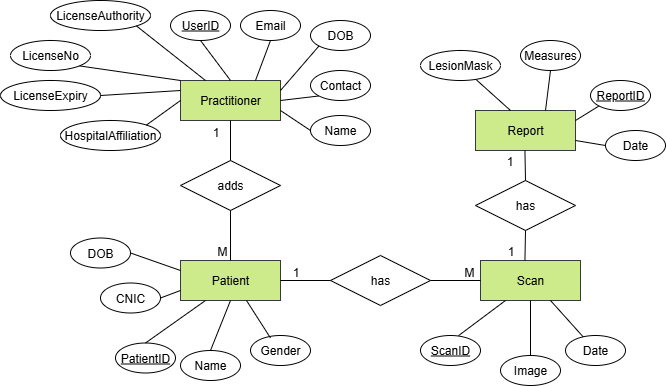

The diagram above was exported from draw.io. Its source (the exported page's mxGraphModel, read from the mxfile embedded in the PNG):
<mxGraphModel dx="1548" dy="345" grid="1" gridSize="10" guides="1" tooltips="1" connect="1" arrows="1" fold="1" page="1" pageScale="1" pageWidth="850" pageHeight="1100" math="0" shadow="0">
  <root>
    <mxCell id="0" />
    <mxCell id="1" parent="0" />
    <mxCell id="t7jgCuL_b580s5GartXg-1" value="Practitioner" style="whiteSpace=wrap;html=1;align=center;fillColor=#cdeb8b;strokeColor=#36393d;" vertex="1" parent="1">
      <mxGeometry x="150" y="80" width="100" height="40" as="geometry" />
    </mxCell>
    <mxCell id="t7jgCuL_b580s5GartXg-3" value="Report" style="whiteSpace=wrap;html=1;align=center;fillColor=#cdeb8b;strokeColor=#36393d;flipH=0;flipV=0;direction=east;" vertex="1" parent="1">
      <mxGeometry x="445" y="110" width="100" height="40" as="geometry" />
    </mxCell>
    <mxCell id="t7jgCuL_b580s5GartXg-4" value="adds" style="shape=rhombus;perimeter=rhombusPerimeter;whiteSpace=wrap;html=1;align=center;" vertex="1" parent="1">
      <mxGeometry x="150" y="160" width="100" height="50" as="geometry" />
    </mxCell>
    <mxCell id="t7jgCuL_b580s5GartXg-5" value="has" style="shape=rhombus;perimeter=rhombusPerimeter;whiteSpace=wrap;html=1;align=center;" vertex="1" parent="1">
      <mxGeometry x="300" y="255" width="100" height="50" as="geometry" />
    </mxCell>
    <mxCell id="t7jgCuL_b580s5GartXg-6" value="UserID" style="ellipse;whiteSpace=wrap;html=1;align=center;fontStyle=4;" vertex="1" parent="1">
      <mxGeometry x="140" y="10" width="60" height="30" as="geometry" />
    </mxCell>
    <mxCell id="t7jgCuL_b580s5GartXg-7" value="Email" style="ellipse;whiteSpace=wrap;html=1;align=center;" vertex="1" parent="1">
      <mxGeometry x="210" y="10" width="60" height="30" as="geometry" />
    </mxCell>
    <mxCell id="t7jgCuL_b580s5GartXg-8" value="DOB" style="ellipse;whiteSpace=wrap;html=1;align=center;" vertex="1" parent="1">
      <mxGeometry x="280" y="20" width="60" height="30" as="geometry" />
    </mxCell>
    <mxCell id="t7jgCuL_b580s5GartXg-12" value="ReportID" style="ellipse;whiteSpace=wrap;html=1;align=center;fontStyle=4;flipH=0;flipV=0;direction=east;" vertex="1" parent="1">
      <mxGeometry x="560" y="80" width="60" height="30" as="geometry" />
    </mxCell>
    <mxCell id="t7jgCuL_b580s5GartXg-13" value="Date" style="ellipse;whiteSpace=wrap;html=1;align=center;flipH=0;flipV=0;direction=east;" vertex="1" parent="1">
      <mxGeometry x="575" y="130" width="60" height="30" as="geometry" />
    </mxCell>
    <mxCell id="t7jgCuL_b580s5GartXg-14" value="Measures" style="ellipse;whiteSpace=wrap;html=1;align=center;flipH=0;flipV=0;direction=west;" vertex="1" parent="1">
      <mxGeometry x="490" y="40" width="60" height="30" as="geometry" />
    </mxCell>
    <mxCell id="t7jgCuL_b580s5GartXg-15" value="LesionMask" style="ellipse;whiteSpace=wrap;html=1;align=center;flipH=0;flipV=1;direction=west;" vertex="1" parent="1">
      <mxGeometry x="390" y="50" width="80" height="30" as="geometry" />
    </mxCell>
    <mxCell id="t7jgCuL_b580s5GartXg-16" value="Contact" style="ellipse;whiteSpace=wrap;html=1;align=center;" vertex="1" parent="1">
      <mxGeometry x="280" y="70" width="60" height="30" as="geometry" />
    </mxCell>
    <mxCell id="t7jgCuL_b580s5GartXg-18" value="" style="endArrow=none;html=1;rounded=0;entryX=0;entryY=1;entryDx=0;entryDy=0;exitX=1;exitY=0.25;exitDx=0;exitDy=0;" edge="1" parent="1" source="t7jgCuL_b580s5GartXg-1" target="t7jgCuL_b580s5GartXg-8">
      <mxGeometry width="50" height="50" relative="1" as="geometry">
        <mxPoint x="200" y="90" as="sourcePoint" />
        <mxPoint x="250" y="40" as="targetPoint" />
      </mxGeometry>
    </mxCell>
    <mxCell id="t7jgCuL_b580s5GartXg-19" value="" style="endArrow=none;html=1;rounded=0;entryX=0.5;entryY=1;entryDx=0;entryDy=0;exitX=0.75;exitY=0;exitDx=0;exitDy=0;" edge="1" parent="1" source="t7jgCuL_b580s5GartXg-1" target="t7jgCuL_b580s5GartXg-7">
      <mxGeometry width="50" height="50" relative="1" as="geometry">
        <mxPoint x="120" y="90" as="sourcePoint" />
        <mxPoint x="170" y="40" as="targetPoint" />
      </mxGeometry>
    </mxCell>
    <mxCell id="t7jgCuL_b580s5GartXg-20" value="" style="endArrow=none;html=1;rounded=0;entryX=0.5;entryY=1;entryDx=0;entryDy=0;exitX=0.5;exitY=0;exitDx=0;exitDy=0;" edge="1" parent="1" source="t7jgCuL_b580s5GartXg-1" target="t7jgCuL_b580s5GartXg-6">
      <mxGeometry width="50" height="50" relative="1" as="geometry">
        <mxPoint x="70" y="110" as="sourcePoint" />
        <mxPoint x="120" y="60" as="targetPoint" />
      </mxGeometry>
    </mxCell>
    <mxCell id="t7jgCuL_b580s5GartXg-21" value="" style="endArrow=none;html=1;rounded=0;exitX=1;exitY=0.5;exitDx=0;exitDy=0;entryX=0;entryY=1;entryDx=0;entryDy=0;" edge="1" parent="1" source="t7jgCuL_b580s5GartXg-1" target="t7jgCuL_b580s5GartXg-16">
      <mxGeometry width="50" height="50" relative="1" as="geometry">
        <mxPoint x="250" y="120" as="sourcePoint" />
        <mxPoint x="300" y="70" as="targetPoint" />
      </mxGeometry>
    </mxCell>
    <mxCell id="t7jgCuL_b580s5GartXg-25" value="" style="endArrow=none;html=1;rounded=0;" edge="1" parent="1" source="t7jgCuL_b580s5GartXg-15">
      <mxGeometry width="50" height="50" relative="1" as="geometry">
        <mxPoint x="535" y="175" as="sourcePoint" />
        <mxPoint x="480" y="110" as="targetPoint" />
      </mxGeometry>
    </mxCell>
    <mxCell id="t7jgCuL_b580s5GartXg-26" value="" style="endArrow=none;html=1;rounded=0;exitX=0.5;exitY=0;exitDx=0;exitDy=0;" edge="1" parent="1" source="t7jgCuL_b580s5GartXg-14">
      <mxGeometry width="50" height="50" relative="1" as="geometry">
        <mxPoint x="575" y="175" as="sourcePoint" />
        <mxPoint x="515" y="110" as="targetPoint" />
      </mxGeometry>
    </mxCell>
    <mxCell id="t7jgCuL_b580s5GartXg-27" value="" style="endArrow=none;html=1;rounded=0;entryX=0;entryY=1;entryDx=0;entryDy=0;exitX=1;exitY=0.25;exitDx=0;exitDy=0;" edge="1" parent="1" source="t7jgCuL_b580s5GartXg-3" target="t7jgCuL_b580s5GartXg-12">
      <mxGeometry width="50" height="50" relative="1" as="geometry">
        <mxPoint x="645" y="115" as="sourcePoint" />
        <mxPoint x="695" y="65" as="targetPoint" />
      </mxGeometry>
    </mxCell>
    <mxCell id="t7jgCuL_b580s5GartXg-28" value="" style="endArrow=none;html=1;rounded=0;exitX=0;exitY=0.5;exitDx=0;exitDy=0;" edge="1" parent="1" source="t7jgCuL_b580s5GartXg-13">
      <mxGeometry width="50" height="50" relative="1" as="geometry">
        <mxPoint x="625" y="174.99999999999955" as="sourcePoint" />
        <mxPoint x="545" y="140" as="targetPoint" />
      </mxGeometry>
    </mxCell>
    <mxCell id="t7jgCuL_b580s5GartXg-29" style="edgeStyle=none;rounded=0;orthogonalLoop=1;jettySize=auto;html=1;exitX=1;exitY=0.5;exitDx=0;exitDy=0;" edge="1" parent="1">
      <mxGeometry relative="1" as="geometry">
        <mxPoint x="385.00000000000364" y="105" as="sourcePoint" />
        <mxPoint x="385.00000000000364" y="105" as="targetPoint" />
      </mxGeometry>
    </mxCell>
    <mxCell id="t7jgCuL_b580s5GartXg-30" value="" style="endArrow=none;html=1;rounded=0;exitX=1;exitY=0.75;exitDx=0;exitDy=0;entryX=0;entryY=0.5;entryDx=0;entryDy=0;" edge="1" parent="1" source="t7jgCuL_b580s5GartXg-1" target="t7jgCuL_b580s5GartXg-31">
      <mxGeometry width="50" height="50" relative="1" as="geometry">
        <mxPoint x="260" y="130" as="sourcePoint" />
        <mxPoint x="310" y="80" as="targetPoint" />
      </mxGeometry>
    </mxCell>
    <mxCell id="t7jgCuL_b580s5GartXg-31" value="Name" style="ellipse;whiteSpace=wrap;html=1;align=center;" vertex="1" parent="1">
      <mxGeometry x="280" y="115" width="60" height="30" as="geometry" />
    </mxCell>
    <mxCell id="t7jgCuL_b580s5GartXg-32" value="" style="endArrow=none;html=1;rounded=0;exitX=0.5;exitY=0;exitDx=0;exitDy=0;entryX=0.5;entryY=1;entryDx=0;entryDy=0;" edge="1" parent="1" source="t7jgCuL_b580s5GartXg-4" target="t7jgCuL_b580s5GartXg-1">
      <mxGeometry relative="1" as="geometry">
        <mxPoint y="140" as="sourcePoint" />
        <mxPoint x="160" y="140" as="targetPoint" />
      </mxGeometry>
    </mxCell>
    <mxCell id="t7jgCuL_b580s5GartXg-33" value="1" style="resizable=0;html=1;whiteSpace=wrap;align=right;verticalAlign=bottom;" connectable="0" vertex="1" parent="t7jgCuL_b580s5GartXg-32">
      <mxGeometry x="1" relative="1" as="geometry">
        <mxPoint x="-10" y="20" as="offset" />
      </mxGeometry>
    </mxCell>
    <mxCell id="t7jgCuL_b580s5GartXg-46" value="Patient" style="whiteSpace=wrap;html=1;align=center;fillColor=#cdeb8b;strokeColor=#36393d;" vertex="1" parent="1">
      <mxGeometry x="150" y="260" width="100" height="40" as="geometry" />
    </mxCell>
    <mxCell id="t7jgCuL_b580s5GartXg-47" value="PatientID" style="ellipse;whiteSpace=wrap;html=1;align=center;fontStyle=4;" vertex="1" parent="1">
      <mxGeometry x="85" y="342.5" width="60" height="30" as="geometry" />
    </mxCell>
    <mxCell id="t7jgCuL_b580s5GartXg-49" value="Name" style="ellipse;whiteSpace=wrap;html=1;align=center;" vertex="1" parent="1">
      <mxGeometry x="150" y="350" width="60" height="30" as="geometry" />
    </mxCell>
    <mxCell id="t7jgCuL_b580s5GartXg-50" style="edgeStyle=orthogonalEdgeStyle;rounded=0;orthogonalLoop=1;jettySize=auto;html=1;exitX=0.5;exitY=1;exitDx=0;exitDy=0;" edge="1" parent="1" source="t7jgCuL_b580s5GartXg-47" target="t7jgCuL_b580s5GartXg-47">
      <mxGeometry relative="1" as="geometry" />
    </mxCell>
    <mxCell id="t7jgCuL_b580s5GartXg-51" value="" style="endArrow=none;html=1;rounded=0;exitX=0.5;exitY=0;exitDx=0;exitDy=0;entryX=0.25;entryY=1;entryDx=0;entryDy=0;" edge="1" parent="1" source="t7jgCuL_b580s5GartXg-47" target="t7jgCuL_b580s5GartXg-46">
      <mxGeometry width="50" height="50" relative="1" as="geometry">
        <mxPoint x="140" y="357.5" as="sourcePoint" />
        <mxPoint x="190" y="307.5" as="targetPoint" />
      </mxGeometry>
    </mxCell>
    <mxCell id="t7jgCuL_b580s5GartXg-52" value="" style="endArrow=none;html=1;rounded=0;exitX=0.5;exitY=0;exitDx=0;exitDy=0;entryX=0.5;entryY=1;entryDx=0;entryDy=0;" edge="1" parent="1" source="t7jgCuL_b580s5GartXg-49" target="t7jgCuL_b580s5GartXg-46">
      <mxGeometry width="50" height="50" relative="1" as="geometry">
        <mxPoint x="180" y="357.5" as="sourcePoint" />
        <mxPoint x="230" y="307.5" as="targetPoint" />
      </mxGeometry>
    </mxCell>
    <mxCell id="t7jgCuL_b580s5GartXg-54" value="M" style="resizable=0;html=1;whiteSpace=wrap;align=right;verticalAlign=bottom;" connectable="0" vertex="1" parent="1">
      <mxGeometry x="190" y="267.5" as="geometry">
        <mxPoint x="8" y="-8" as="offset" />
      </mxGeometry>
    </mxCell>
    <mxCell id="t7jgCuL_b580s5GartXg-55" value="1" style="resizable=0;html=1;whiteSpace=wrap;align=right;verticalAlign=bottom;" connectable="0" vertex="1" parent="1">
      <mxGeometry x="270" y="280" as="geometry" />
    </mxCell>
    <mxCell id="t7jgCuL_b580s5GartXg-56" value="DOB" style="ellipse;whiteSpace=wrap;html=1;align=center;" vertex="1" parent="1">
      <mxGeometry x="40" y="237.5" width="60" height="30" as="geometry" />
    </mxCell>
    <mxCell id="t7jgCuL_b580s5GartXg-57" value="CNIC" style="ellipse;whiteSpace=wrap;html=1;align=center;" vertex="1" parent="1">
      <mxGeometry x="70" y="282.5" width="60" height="30" as="geometry" />
    </mxCell>
    <mxCell id="t7jgCuL_b580s5GartXg-60" value="" style="endArrow=none;html=1;rounded=0;entryX=1;entryY=0.5;entryDx=0;entryDy=0;exitX=0;exitY=0.75;exitDx=0;exitDy=0;" edge="1" parent="1" source="t7jgCuL_b580s5GartXg-46" target="t7jgCuL_b580s5GartXg-57">
      <mxGeometry width="50" height="50" relative="1" as="geometry">
        <mxPoint x="134" y="307.5" as="sourcePoint" />
        <mxPoint x="90" y="283.5" as="targetPoint" />
      </mxGeometry>
    </mxCell>
    <mxCell id="t7jgCuL_b580s5GartXg-61" value="" style="endArrow=none;html=1;rounded=0;entryX=1;entryY=0.5;entryDx=0;entryDy=0;exitX=0;exitY=0.25;exitDx=0;exitDy=0;" edge="1" parent="1" source="t7jgCuL_b580s5GartXg-46" target="t7jgCuL_b580s5GartXg-56">
      <mxGeometry width="50" height="50" relative="1" as="geometry">
        <mxPoint x="160" y="267.5" as="sourcePoint" />
        <mxPoint x="116" y="243.5" as="targetPoint" />
      </mxGeometry>
    </mxCell>
    <mxCell id="t7jgCuL_b580s5GartXg-63" value="HospitalAffiliation" style="ellipse;whiteSpace=wrap;html=1;align=center;" vertex="1" parent="1">
      <mxGeometry x="30" y="120" width="100" height="30" as="geometry" />
    </mxCell>
    <mxCell id="t7jgCuL_b580s5GartXg-64" value="" style="endArrow=none;html=1;rounded=0;entryX=1;entryY=0;entryDx=0;entryDy=0;exitX=0;exitY=0.5;exitDx=0;exitDy=0;" edge="1" parent="1" source="t7jgCuL_b580s5GartXg-1" target="t7jgCuL_b580s5GartXg-63">
      <mxGeometry width="50" height="50" relative="1" as="geometry">
        <mxPoint x="-35" y="195" as="sourcePoint" />
        <mxPoint x="-80" y="215" as="targetPoint" />
      </mxGeometry>
    </mxCell>
    <mxCell id="t7jgCuL_b580s5GartXg-65" value="Gender" style="ellipse;whiteSpace=wrap;html=1;align=center;" vertex="1" parent="1">
      <mxGeometry x="220" y="335" width="60" height="30" as="geometry" />
    </mxCell>
    <mxCell id="t7jgCuL_b580s5GartXg-66" value="" style="endArrow=none;html=1;rounded=0;exitX=0.333;exitY=0.083;exitDx=0;exitDy=0;entryX=0.66;entryY=1;entryDx=0;entryDy=0;entryPerimeter=0;exitPerimeter=0;" edge="1" parent="1" source="t7jgCuL_b580s5GartXg-65" target="t7jgCuL_b580s5GartXg-46">
      <mxGeometry width="50" height="50" relative="1" as="geometry">
        <mxPoint x="200" y="377.5" as="sourcePoint" />
        <mxPoint x="205" y="317.5" as="targetPoint" />
      </mxGeometry>
    </mxCell>
    <mxCell id="t7jgCuL_b580s5GartXg-71" value="" style="endArrow=none;html=1;rounded=0;exitX=0;exitY=0;exitDx=0;exitDy=0;entryX=1;entryY=1;entryDx=0;entryDy=0;" edge="1" target="t7jgCuL_b580s5GartXg-72" parent="1" source="t7jgCuL_b580s5GartXg-1">
      <mxGeometry width="50" height="50" relative="1" as="geometry">
        <mxPoint x="-80" y="10" as="sourcePoint" />
        <mxPoint x="-20" y="5" as="targetPoint" />
      </mxGeometry>
    </mxCell>
    <mxCell id="t7jgCuL_b580s5GartXg-72" value="LicenseNo" style="ellipse;whiteSpace=wrap;html=1;align=center;" vertex="1" parent="1">
      <mxGeometry x="-20" y="40" width="80" height="30" as="geometry" />
    </mxCell>
    <mxCell id="t7jgCuL_b580s5GartXg-74" value="LicenseAuthority" style="ellipse;whiteSpace=wrap;html=1;align=center;" vertex="1" parent="1">
      <mxGeometry x="20" width="100" height="30" as="geometry" />
    </mxCell>
    <mxCell id="t7jgCuL_b580s5GartXg-78" value="" style="endArrow=none;html=1;rounded=0;exitX=0.25;exitY=0;exitDx=0;exitDy=0;entryX=1;entryY=1;entryDx=0;entryDy=0;" edge="1" parent="1" source="t7jgCuL_b580s5GartXg-1" target="t7jgCuL_b580s5GartXg-74">
      <mxGeometry width="50" height="50" relative="1" as="geometry">
        <mxPoint x="160" y="100" as="sourcePoint" />
        <mxPoint x="58" y="76" as="targetPoint" />
      </mxGeometry>
    </mxCell>
    <mxCell id="t7jgCuL_b580s5GartXg-80" value="LicenseExpiry" style="ellipse;whiteSpace=wrap;html=1;align=center;" vertex="1" parent="1">
      <mxGeometry x="-30" y="80" width="100" height="30" as="geometry" />
    </mxCell>
    <mxCell id="t7jgCuL_b580s5GartXg-81" value="" style="endArrow=none;html=1;rounded=0;entryX=1;entryY=0.5;entryDx=0;entryDy=0;" edge="1" parent="1" target="t7jgCuL_b580s5GartXg-80">
      <mxGeometry width="50" height="50" relative="1" as="geometry">
        <mxPoint x="150" y="90" as="sourcePoint" />
        <mxPoint x="58" y="76" as="targetPoint" />
      </mxGeometry>
    </mxCell>
    <mxCell id="t7jgCuL_b580s5GartXg-82" value="Scan" style="whiteSpace=wrap;html=1;align=center;fillColor=#cdeb8b;strokeColor=#36393d;" vertex="1" parent="1">
      <mxGeometry x="450" y="260" width="100" height="40" as="geometry" />
    </mxCell>
    <mxCell id="t7jgCuL_b580s5GartXg-83" value="ScanID" style="ellipse;whiteSpace=wrap;html=1;align=center;fontStyle=4;" vertex="1" parent="1">
      <mxGeometry x="390" y="335" width="60" height="30" as="geometry" />
    </mxCell>
    <mxCell id="t7jgCuL_b580s5GartXg-84" value="Date" style="ellipse;whiteSpace=wrap;html=1;align=center;" vertex="1" parent="1">
      <mxGeometry x="535" y="335" width="60" height="30" as="geometry" />
    </mxCell>
    <mxCell id="t7jgCuL_b580s5GartXg-85" value="Image" style="ellipse;whiteSpace=wrap;html=1;align=center;" vertex="1" parent="1">
      <mxGeometry x="470" y="355" width="60" height="30" as="geometry" />
    </mxCell>
    <mxCell id="t7jgCuL_b580s5GartXg-86" style="edgeStyle=orthogonalEdgeStyle;rounded=0;orthogonalLoop=1;jettySize=auto;html=1;exitX=0.5;exitY=1;exitDx=0;exitDy=0;" edge="1" parent="1">
      <mxGeometry relative="1" as="geometry">
        <mxPoint x="435" y="365" as="sourcePoint" />
        <mxPoint x="435" y="365" as="targetPoint" />
      </mxGeometry>
    </mxCell>
    <mxCell id="t7jgCuL_b580s5GartXg-87" value="" style="endArrow=none;html=1;rounded=0;exitX=0.633;exitY=0.006;exitDx=0;exitDy=0;entryX=0.25;entryY=1;entryDx=0;entryDy=0;exitPerimeter=0;" edge="1" source="t7jgCuL_b580s5GartXg-83" target="t7jgCuL_b580s5GartXg-82" parent="1">
      <mxGeometry width="50" height="50" relative="1" as="geometry">
        <mxPoint x="435" y="335" as="sourcePoint" />
        <mxPoint x="495" y="305" as="targetPoint" />
      </mxGeometry>
    </mxCell>
    <mxCell id="t7jgCuL_b580s5GartXg-88" value="" style="endArrow=none;html=1;rounded=0;exitX=0.5;exitY=0;exitDx=0;exitDy=0;entryX=0.5;entryY=1;entryDx=0;entryDy=0;" edge="1" source="t7jgCuL_b580s5GartXg-85" target="t7jgCuL_b580s5GartXg-82" parent="1">
      <mxGeometry width="50" height="50" relative="1" as="geometry">
        <mxPoint x="485" y="355" as="sourcePoint" />
        <mxPoint x="535" y="305" as="targetPoint" />
      </mxGeometry>
    </mxCell>
    <mxCell id="t7jgCuL_b580s5GartXg-89" value="" style="endArrow=none;html=1;rounded=0;entryX=0.7;entryY=1;entryDx=0;entryDy=0;entryPerimeter=0;" edge="1" source="t7jgCuL_b580s5GartXg-84" target="t7jgCuL_b580s5GartXg-82" parent="1">
      <mxGeometry width="50" height="50" relative="1" as="geometry">
        <mxPoint x="505" y="355" as="sourcePoint" />
        <mxPoint x="535" y="315" as="targetPoint" />
      </mxGeometry>
    </mxCell>
    <mxCell id="t7jgCuL_b580s5GartXg-93" value="" style="endArrow=none;html=1;rounded=0;exitX=0.5;exitY=1;exitDx=0;exitDy=0;entryX=0.5;entryY=0;entryDx=0;entryDy=0;" edge="1" parent="1" source="t7jgCuL_b580s5GartXg-4" target="t7jgCuL_b580s5GartXg-46">
      <mxGeometry relative="1" as="geometry">
        <mxPoint x="130" y="240" as="sourcePoint" />
        <mxPoint x="290" y="240" as="targetPoint" />
      </mxGeometry>
    </mxCell>
    <mxCell id="t7jgCuL_b580s5GartXg-94" value="" style="resizable=0;html=1;whiteSpace=wrap;align=right;verticalAlign=bottom;" connectable="0" vertex="1" parent="t7jgCuL_b580s5GartXg-93">
      <mxGeometry x="1" relative="1" as="geometry" />
    </mxCell>
    <mxCell id="t7jgCuL_b580s5GartXg-97" value="" style="endArrow=none;html=1;rounded=0;entryX=0;entryY=0.5;entryDx=0;entryDy=0;exitX=1;exitY=0.5;exitDx=0;exitDy=0;" edge="1" parent="1" source="t7jgCuL_b580s5GartXg-5" target="t7jgCuL_b580s5GartXg-82">
      <mxGeometry relative="1" as="geometry">
        <mxPoint x="400" y="280" as="sourcePoint" />
        <mxPoint x="450" y="279.5" as="targetPoint" />
      </mxGeometry>
    </mxCell>
    <mxCell id="t7jgCuL_b580s5GartXg-98" value="M" style="resizable=0;html=1;whiteSpace=wrap;align=right;verticalAlign=bottom;" connectable="0" vertex="1" parent="t7jgCuL_b580s5GartXg-97">
      <mxGeometry x="1" relative="1" as="geometry">
        <mxPoint x="-5" as="offset" />
      </mxGeometry>
    </mxCell>
    <mxCell id="t7jgCuL_b580s5GartXg-100" value="" style="endArrow=none;html=1;rounded=0;exitX=1;exitY=0.5;exitDx=0;exitDy=0;entryX=0;entryY=0.5;entryDx=0;entryDy=0;" edge="1" parent="1" source="t7jgCuL_b580s5GartXg-46" target="t7jgCuL_b580s5GartXg-5">
      <mxGeometry relative="1" as="geometry">
        <mxPoint x="415" y="290" as="sourcePoint" />
        <mxPoint x="280" y="280" as="targetPoint" />
      </mxGeometry>
    </mxCell>
    <mxCell id="t7jgCuL_b580s5GartXg-101" value="" style="resizable=0;html=1;whiteSpace=wrap;align=right;verticalAlign=bottom;" connectable="0" vertex="1" parent="t7jgCuL_b580s5GartXg-100">
      <mxGeometry x="1" relative="1" as="geometry">
        <mxPoint x="-60" as="offset" />
      </mxGeometry>
    </mxCell>
    <mxCell id="t7jgCuL_b580s5GartXg-102" value="has" style="shape=rhombus;perimeter=rhombusPerimeter;whiteSpace=wrap;html=1;align=center;" vertex="1" parent="1">
      <mxGeometry x="445" y="180" width="100" height="50" as="geometry" />
    </mxCell>
    <mxCell id="t7jgCuL_b580s5GartXg-103" value="" style="endArrow=none;html=1;rounded=0;entryX=0.5;entryY=0;entryDx=0;entryDy=0;exitX=0.5;exitY=1;exitDx=0;exitDy=0;" edge="1" parent="1" source="t7jgCuL_b580s5GartXg-102">
      <mxGeometry relative="1" as="geometry">
        <mxPoint x="490" y="230" as="sourcePoint" />
        <mxPoint x="494.44000000000005" y="260" as="targetPoint" />
      </mxGeometry>
    </mxCell>
    <mxCell id="t7jgCuL_b580s5GartXg-104" value="" style="resizable=0;html=1;whiteSpace=wrap;align=right;verticalAlign=bottom;" connectable="0" vertex="1" parent="t7jgCuL_b580s5GartXg-103">
      <mxGeometry x="1" relative="1" as="geometry" />
    </mxCell>
    <mxCell id="t7jgCuL_b580s5GartXg-105" value="" style="endArrow=none;html=1;rounded=0;entryX=0.5;entryY=1;entryDx=0;entryDy=0;exitX=0.5;exitY=0;exitDx=0;exitDy=0;" edge="1" parent="1" source="t7jgCuL_b580s5GartXg-102">
      <mxGeometry relative="1" as="geometry">
        <mxPoint x="494" y="170" as="sourcePoint" />
        <mxPoint x="494.44000000000005" y="150" as="targetPoint" />
      </mxGeometry>
    </mxCell>
    <mxCell id="t7jgCuL_b580s5GartXg-106" value="1" style="resizable=0;html=1;whiteSpace=wrap;align=right;verticalAlign=bottom;" connectable="0" vertex="1" parent="t7jgCuL_b580s5GartXg-105">
      <mxGeometry x="1" relative="1" as="geometry">
        <mxPoint x="-10" y="20" as="offset" />
      </mxGeometry>
    </mxCell>
    <mxCell id="t7jgCuL_b580s5GartXg-107" value="1" style="resizable=0;html=1;whiteSpace=wrap;align=right;verticalAlign=bottom;" connectable="0" vertex="1" parent="t7jgCuL_b580s5GartXg-105">
      <mxGeometry x="1" relative="1" as="geometry">
        <mxPoint x="-9" y="110" as="offset" />
      </mxGeometry>
    </mxCell>
  </root>
</mxGraphModel>